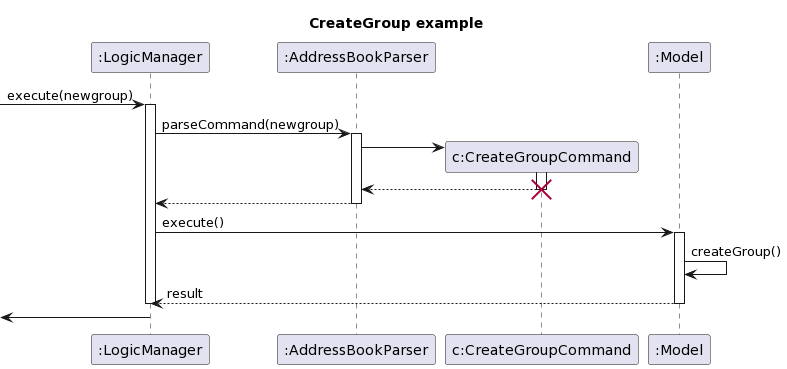

The diagram above was rendered by PlantUML. Its source (embedded in the PNG):
@startuml
title CreateGroup example

participant ":LogicManager" as logic
participant ":AddressBookParser" as parser
participant ":Model" as model order 10

[-> logic : execute(newgroup)
activate logic

logic -> parser : parseCommand(newgroup)

activate parser
create "c:CreateGroupCommand"

parser -> "c:CreateGroupCommand" 
activate "c:CreateGroupCommand"

"c:CreateGroupCommand" --> parser
destroy "c:CreateGroupCommand"

parser --> logic 
deactivate parser

logic -> model : execute()
activate model

model -> model : createGroup()

model --> logic : result
deactivate model

deactivate logic

[<- logic
@enduml